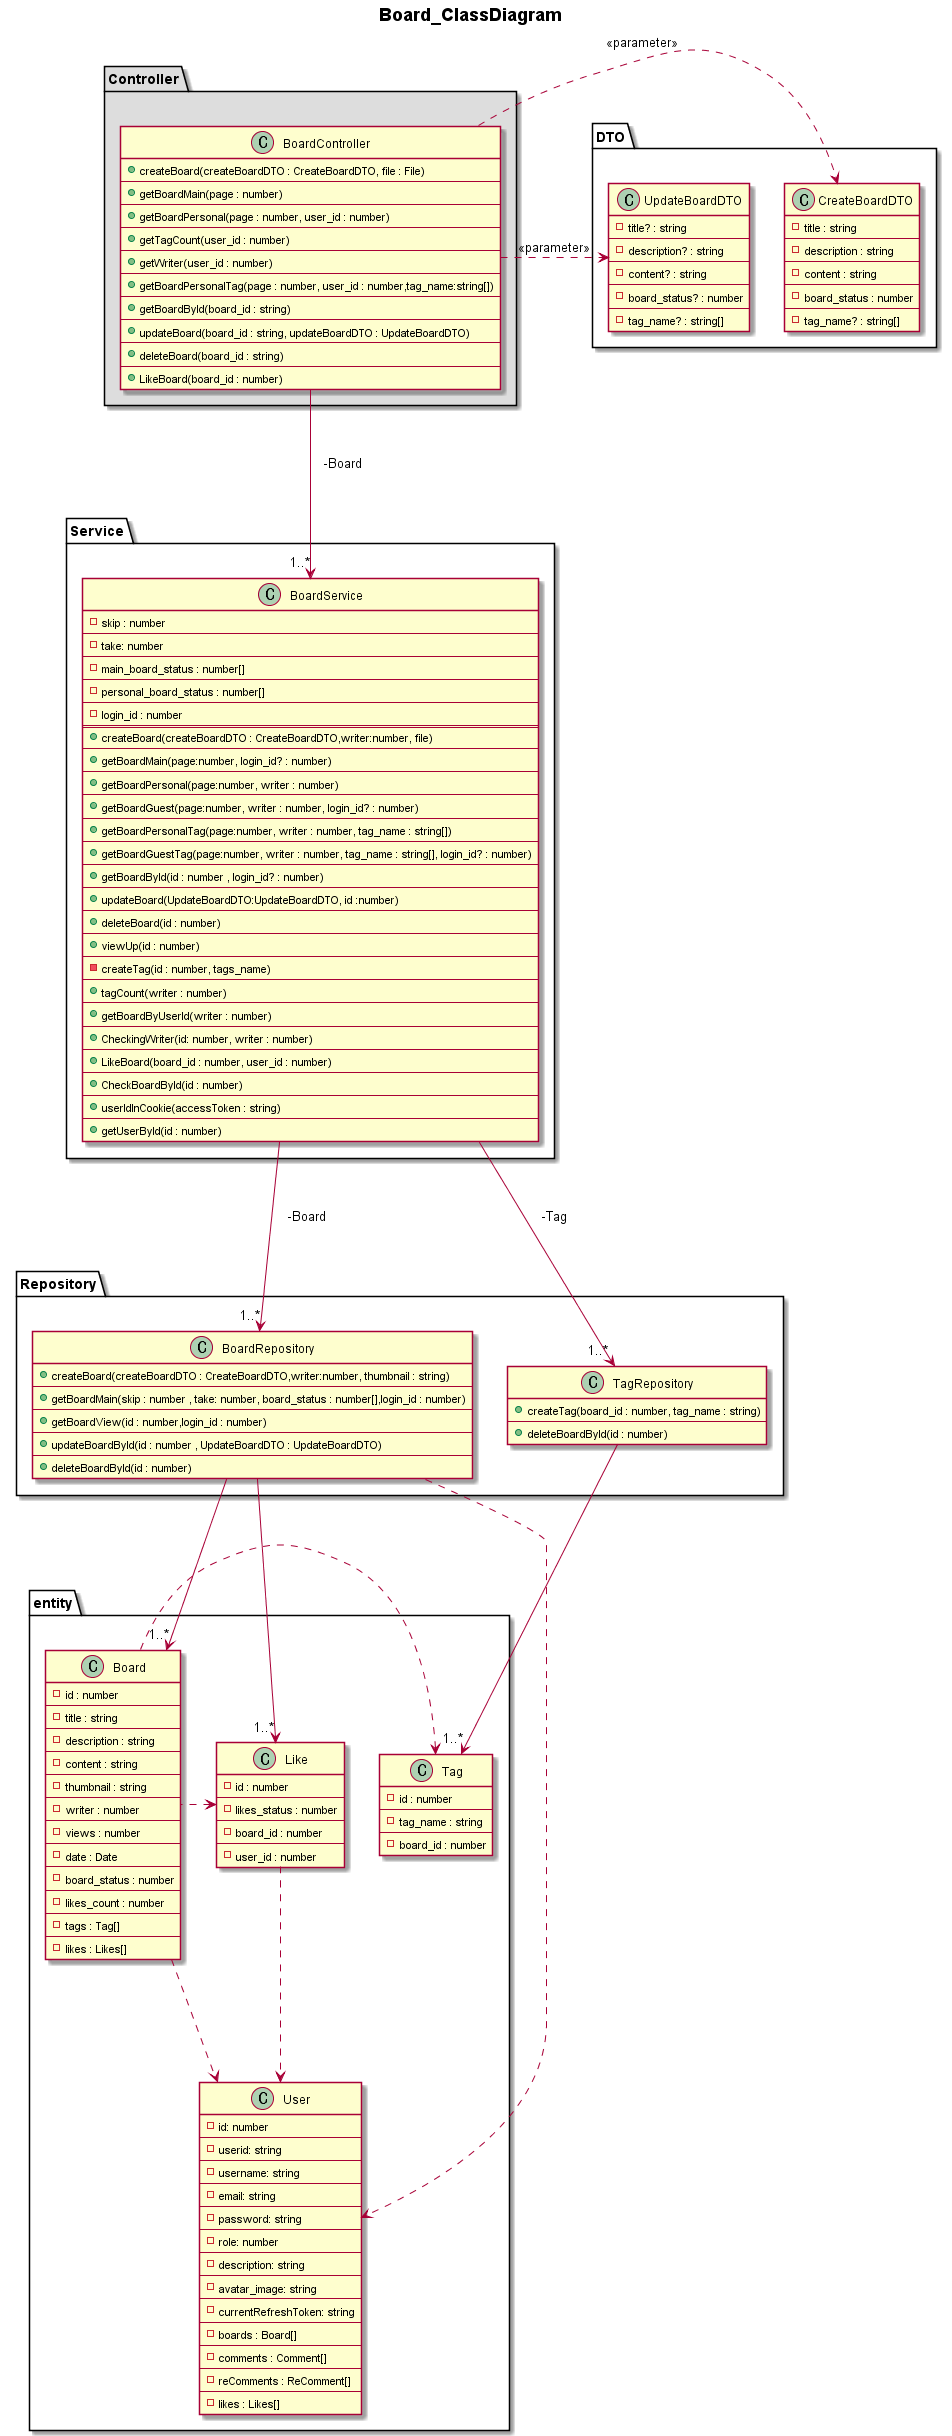

The diagram above was rendered by PlantUML. Its source (embedded in the PNG):
@startuml


title <b>Board_ClassDiagram</b>

package "Controller" #DDD{
    class BoardController  {
        +createBoard(createBoardDTO : CreateBoardDTO, file : File)
        --
        +getBoardMain(page : number)
        --
        +getBoardPersonal(page : number, user_id : number)
        --
        +getTagCount(user_id : number)
        --
        +getWriter(user_id : number)
        --
        +getBoardPersonalTag(page : number, user_id : number,tag_name:string[])
        --
        +getBoardById(board_id : string)
        --
        +updateBoard(board_id : string, updateBoardDTO : UpdateBoardDTO)
        --
        +deleteBoard(board_id : string)
        --
        +LikeBoard(board_id : number)
    }
}

package "DTO"{
    class CreateBoardDTO{
        -title : string
        --
        -description : string
        --
        -content : string
        --
        -board_status : number
        --
        -tag_name? : string[]    
    }
    class UpdateBoardDTO{
        -title? : string
        --
        -description? : string
        --
        -content? : string
        --
        -board_status? : number
        --
        -tag_name? : string[]    
    }


}

package "Service" #FFF{


    class BoardService  {
        -skip : number
        --
        -take: number
        --
        -main_board_status : number[]
        --
        -personal_board_status : number[]
        --
        -login_id : number
        ==
        +createBoard(createBoardDTO : CreateBoardDTO,writer:number, file)
        --
        +getBoardMain(page:number, login_id? : number)
        --
        +getBoardPersonal(page:number, writer : number)
        --
        +getBoardGuest(page:number, writer : number, login_id? : number)
        --
        +getBoardPersonalTag(page:number, writer : number, tag_name : string[])
        --
        +getBoardGuestTag(page:number, writer : number, tag_name : string[], login_id? : number)
        --
        +getBoardById(id : number , login_id? : number)
        --
        +updateBoard(UpdateBoardDTO:UpdateBoardDTO, id :number)
        --
        +deleteBoard(id : number)
        --
        +viewUp(id : number)
        --
        -createTag(id : number, tags_name)
        --
        +tagCount(writer : number)
        --
        +getBoardByUserId(writer : number)
        --
        +CheckingWriter(id: number, writer : number)
        --
        +LikeBoard(board_id : number, user_id : number)
        --
        +CheckBoardById(id : number)
        --
        +userIdInCookie(accessToken : string) 
        --
        +getUserById(id : number)
    }
    
}
package Repository{
    class BoardRepository {
        +createBoard(createBoardDTO : CreateBoardDTO,writer:number, thumbnail : string)
        --
        +getBoardMain(skip : number , take: number, board_status : number[],login_id : number)
        --
        +getBoardView(id : number,login_id : number)
        --
        +updateBoardById(id : number , UpdateBoardDTO : UpdateBoardDTO)
        --
        +deleteBoardById(id : number)
    }
    
    class TagRepository{
        +createTag(board_id : number, tag_name : string)
        --
        +deleteBoardById(id : number)
    }
}
package entity{
    class Board{
        -id : number
        --
        -title : string
        --
        -description : string
        --
        -content : string
        --
        -thumbnail : string
        --
        -writer : number
        --
        -views : number
        --
        -date : Date
        --
        -board_status : number
        --
        -likes_count : number
        --
        -tags : Tag[]
        --
        -likes : Likes[]
    }
    class User {
        -id: number
        --
        -userid: string
        --
        -username: string
        --
        -email: string
        --
        -password: string
        --
        -role: number
        --
        -description: string
        --
        -avatar_image: string
        --
        -currentRefreshToken: string
        --
        -boards : Board[]
        --
        -comments : Comment[]
        --
        -reComments : ReComment[]
        --
        -likes : Likes[]
    }
    
    class Tag{
        -id : number
        --
        -tag_name : string
        --
        -board_id : number
    }
    class Like{
        -id : number
        --
        -likes_status : number
        --
        -board_id : number
        --
        -user_id : number
    }
}



BoardController -right..>  CreateBoardDTO : << parameter >>
BoardController -right..> UpdateBoardDTO : << parameter >>



BoardController -down-->"1..*" BoardService : 　-Board


BoardService -down-->"1..*" BoardRepository : 　-Board
BoardService -down-->"1..*" TagRepository : 　-Tag


BoardRepository -down-->"1..*" Board
BoardRepository -down..> User  
TagRepository -down-->"1..*" Tag
BoardRepository -down-->"1..*" Like




Board -down..> User

Like -down..> User

Board -left..> Like
Board -right..> Tag


@enduml